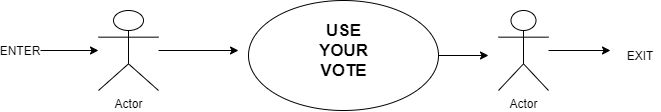

The diagram above was exported from draw.io. Its source (the exported page's mxGraphModel, read from the mxfile embedded in the PNG):
<mxGraphModel dx="782" dy="379" grid="1" gridSize="10" guides="1" tooltips="1" connect="1" arrows="1" fold="1" page="1" pageScale="1" pageWidth="850" pageHeight="1100" math="0" shadow="0">
  <root>
    <mxCell id="0" />
    <mxCell id="1" parent="0" />
    <mxCell id="7QNvCkH5Z2soex8P27wc-11" style="edgeStyle=orthogonalEdgeStyle;rounded=0;orthogonalLoop=1;jettySize=auto;html=1;" edge="1" parent="1" source="7QNvCkH5Z2soex8P27wc-7">
      <mxGeometry relative="1" as="geometry">
        <mxPoint x="288" y="210" as="targetPoint" />
      </mxGeometry>
    </mxCell>
    <mxCell id="7QNvCkH5Z2soex8P27wc-7" value="Actor" style="shape=umlActor;verticalLabelPosition=bottom;verticalAlign=top;html=1;outlineConnect=0;" vertex="1" parent="1">
      <mxGeometry x="148" y="170" width="60" height="80" as="geometry" />
    </mxCell>
    <mxCell id="7QNvCkH5Z2soex8P27wc-26" style="edgeStyle=orthogonalEdgeStyle;rounded=0;orthogonalLoop=1;jettySize=auto;html=1;" edge="1" parent="1" source="7QNvCkH5Z2soex8P27wc-8">
      <mxGeometry relative="1" as="geometry">
        <mxPoint x="660" y="210" as="targetPoint" />
      </mxGeometry>
    </mxCell>
    <mxCell id="7QNvCkH5Z2soex8P27wc-8" value="Actor" style="shape=umlActor;verticalLabelPosition=bottom;verticalAlign=top;html=1;outlineConnect=0;" vertex="1" parent="1">
      <mxGeometry x="548" y="170" width="50" height="80" as="geometry" />
    </mxCell>
    <mxCell id="7QNvCkH5Z2soex8P27wc-13" style="edgeStyle=orthogonalEdgeStyle;rounded=0;orthogonalLoop=1;jettySize=auto;html=1;" edge="1" parent="1" source="7QNvCkH5Z2soex8P27wc-9">
      <mxGeometry relative="1" as="geometry">
        <mxPoint x="538" y="215" as="targetPoint" />
      </mxGeometry>
    </mxCell>
    <mxCell id="7QNvCkH5Z2soex8P27wc-9" value="" style="ellipse;whiteSpace=wrap;html=1;" vertex="1" parent="1">
      <mxGeometry x="298" y="160" width="190" height="110" as="geometry" />
    </mxCell>
    <mxCell id="7QNvCkH5Z2soex8P27wc-14" value="&lt;span style=&quot;font-size: 17px&quot;&gt;&lt;b&gt;USE YOUR VOTE&lt;/b&gt;&lt;/span&gt;" style="text;html=1;strokeColor=none;fillColor=none;align=center;verticalAlign=middle;whiteSpace=wrap;rounded=0;" vertex="1" parent="1">
      <mxGeometry x="350.5" y="187.5" width="85" height="45" as="geometry" />
    </mxCell>
    <mxCell id="7QNvCkH5Z2soex8P27wc-23" value="EXIT" style="text;html=1;strokeColor=none;fillColor=none;align=center;verticalAlign=middle;whiteSpace=wrap;rounded=0;" vertex="1" parent="1">
      <mxGeometry x="670" y="205" width="40" height="20" as="geometry" />
    </mxCell>
    <mxCell id="7QNvCkH5Z2soex8P27wc-29" style="edgeStyle=orthogonalEdgeStyle;rounded=0;orthogonalLoop=1;jettySize=auto;html=1;" edge="1" parent="1" source="7QNvCkH5Z2soex8P27wc-27" target="7QNvCkH5Z2soex8P27wc-7">
      <mxGeometry relative="1" as="geometry" />
    </mxCell>
    <mxCell id="7QNvCkH5Z2soex8P27wc-27" value="ENTER" style="text;html=1;strokeColor=none;fillColor=none;align=center;verticalAlign=middle;whiteSpace=wrap;rounded=0;" vertex="1" parent="1">
      <mxGeometry x="50" y="200" width="40" height="20" as="geometry" />
    </mxCell>
  </root>
</mxGraphModel>